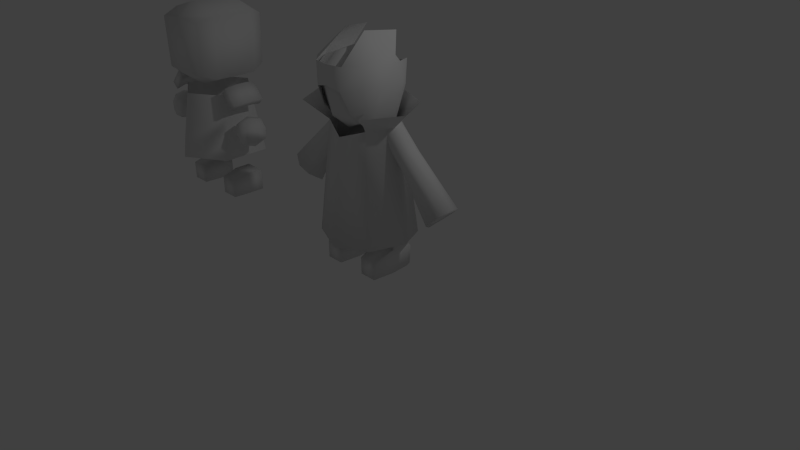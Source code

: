 # Source: blend.blend  (saved by Blender 2.75.0; exported with 4.5.12 LTS)
import bpy
from mathutils import Matrix  # noqa: F401  (used for matrix-valued properties, if any)

bpy.ops.wm.read_factory_settings(use_empty=True)
scene = bpy.context.scene
scene.name = 'Scene'

# ---- collections
col_collection_1 = bpy.data.collections.new('Collection 1'); scene.collection.children.link(col_collection_1)

# ---- materials (node trees are filled in below, after node groups)
mat_material = bpy.data.materials.new('Material')
mat_material.alpha_threshold = 0.0
mat_material.use_transparent_shadow = False
mat_material.roughness = 0.5
mat_material.line_color = (0.0, 0.0, 0.0, 1.0)

# ---- material node trees

# ---- world
world_world = bpy.data.worlds.new('World'); scene.world = world_world
world_world.color = (0.05088, 0.05088, 0.05088)
world_world.use_sun_shadow = False
world_world.sun_shadow_jitter_overblur = 0.0
world_world.cycles.sampling_method = 'MANUAL'
world_world.cycles.sample_map_resolution = 256

# ---- cameras
cam_camera = bpy.data.cameras.new('Camera')
cam_camera.clip_end = 100.0
cam_camera.lens = 35.0
cam_camera.sensor_width = 32.0
cam_camera.sensor_height = 18.0
cam_camera.ortho_scale = 7.314
cam_camera.dof.focus_distance = 0.0
cam_camera.dof.aperture_fstop = 128.0

# ---- lights
light_lamp = bpy.data.lights.new('Lamp', 'POINT')
light_lamp.transmission_factor = 0.0
light_lamp.cutoff_distance = 30.0
light_lamp.energy = 100.0
light_lamp.shadow_buffer_clip_start = 1.001
light_lamp.shadow_soft_size = 0.1
light_lamp.shadow_maximum_resolution = 0.006
light_lamp.use_absolute_resolution = True
light_lamp.cycles.use_multiple_importance_sampling = False

# ---- meshes
me_cube_002 = bpy.data.meshes.new('Cube.002')
me_cube_002.from_pydata([(0.9742, -1.557, -0.2725), (0.8888, 0.6246, -0.2517), (2.222, 0.6246, -0.2517), (2.137, -1.557, -0.2725), (0.9742, -1.557, 0.8607), (0.8054, 0.6726, 1.375), (2.305, 0.6726, 1.375), (2.137, -1.557, 0.8607), (0.7725, -0.3677, 1.353), (0.8268, -0.3755, -0.2729), (2.338, -0.3677, 1.353), (2.284, -0.3755, -0.2729), (0.7628, 0.6769, 3.836), (2.096, 0.6769, 3.836), (0.7628, -0.0921, 3.836), (2.096, -0.0921, 3.836), (1.044, 0.9629, -0.2571), (2.067, 0.9629, -0.2571), (0.9797, 0.9998, 0.9832), (2.131, 0.9998, 0.9832), (5.946, 0.8149, 4.621), (1.775, 0.5538, 9.027), (6.518, 0.5762, 5.148), (2.165, 0.391, 9.386), (6.754, -4.589e-07, 5.366), (2.326, -0.002076, 9.535), (6.518, -0.5762, 5.148), (2.165, -0.3952, 9.386), (5.946, -0.8149, 4.621), (1.775, -0.558, 9.027), (5.375, -0.5762, 4.095), (1.385, -0.3952, 8.668), (4.913, -2.205e-07, 3.63), (1.291, -0.002076, 8.503), (5.375, 0.5762, 4.095), (1.385, 0.391, 8.668), (3.427, 0.583, 7.371), (3.616, 0.4122, 7.894), (3.695, -3.695e-07, 8.11), (3.616, -0.4122, 7.894), (3.427, -0.583, 7.371), (3.238, -0.4122, 6.848), (3.166, -1.609e-07, 6.489), (3.238, 0.4122, 6.848), (2.245, 1.435, 1.847), (1.577, 0.9865, 9.075), (3.275, -0.233, 2.042), (2.33, -0.233, 9.075), (2.245, -1.901, 1.847), (1.577, -1.453, 9.075), (2.589, 1.392, 10.31), (3.762, -0.5061, 10.31), (2.589, -2.404, 10.31), (2.079, -1.235, 12.81), (1.628, -1.995, 12.53), (1.269, 1.425, 11.91), (1.92, -0.2494, 12.52), (1.743, 0.6788, 12.42), (0.7975, -1.418, 13.3), (0.6187, -2.392, 12.44), (0.435, 1.652, 12.29), (0.7261, -0.1892, 13.47), (0.6471, 1.045, 13.01), (1.87, -1.538, 10.59), (1.027, -1.619, 9.456), (1.73, -1.821, 11.68), (1.937, -0.9271, 10.48), (1.541, -0.7328, 9.503), (1.475, 0.6196, 10.4), (1.416, 1.218, 11.46), (1.226, 0.6669, 8.754), (1.226, -0.9775, 8.847), (1.226, 0.8838, 14.34), (0.7722, -0.7556, 14.56), (1.954, 0.2301, 12.73), (1.867, -1.816, 12.96), (1.194, 1.582, 12.56), (1.086, -2.409, 12.96), (2.147, 0.5408, 11.69), (1.954, -1.749, 11.72), (0.9618, 1.662, 10.94), (0.9618, -2.465, 11.53), (2.14, -0.9632, 13.36), (2.312, -0.8678, 11.67), (1.974, 0.3131, 10.51), (1.974, -1.531, 10.43), (1.974, -0.9153, 10.45), (1.094, -2.027, 10.21), (-0.9742, -1.557, -0.2725), (-0.8888, 0.6246, -0.2517), (-2.222, 0.6246, -0.2517), (-2.137, -1.557, -0.2725), (-0.9742, -1.557, 0.8607), (-0.8054, 0.6726, 1.375), (-2.305, 0.6726, 1.375), (-2.137, -1.557, 0.8607), (-0.7725, -0.3677, 1.353), (-0.8268, -0.3755, -0.2729), (-2.338, -0.3677, 1.353), (-2.284, -0.3755, -0.2729), (-0.7628, 0.6769, 3.836), (-2.096, 0.6769, 3.836), (-0.7628, -0.0921, 3.836), (-2.096, -0.0921, 3.836), (-1.044, 0.9629, -0.2571), (-2.067, 0.9629, -0.2571), (-0.9797, 0.9998, 0.9832), (-2.131, 0.9998, 0.9832), (-5.946, 0.8149, 4.621), (-1.775, 0.5538, 9.027), (-6.518, 0.5762, 5.148), (-2.165, 0.391, 9.386), (-6.754, -4.589e-07, 5.366), (-2.326, -0.002076, 9.535), (-6.518, -0.5762, 5.148), (-2.165, -0.3952, 9.386), (-5.946, -0.8149, 4.621), (-1.775, -0.558, 9.027), (-5.375, -0.5762, 4.095), (-1.385, -0.3952, 8.668), (-4.913, -2.205e-07, 3.63), (-1.291, -0.002076, 8.503), (-5.375, 0.5762, 4.095), (-1.385, 0.391, 8.668), (-3.427, 0.583, 7.371), (-3.616, 0.4122, 7.894), (-3.695, -3.695e-07, 8.11), (-3.616, -0.4122, 7.894), (-3.427, -0.583, 7.371), (-3.238, -0.4122, 6.848), (-3.166, -1.609e-07, 6.489), (-3.238, 0.4122, 6.848), (0.0, 2.125, 1.612), (0.0, 1.492, 9.075), (-2.245, 1.435, 1.847), (-1.577, 0.9865, 9.075), (-3.275, -0.233, 2.042), (-2.33, -0.233, 9.075), (-2.245, -1.901, 1.847), (-1.577, -1.453, 9.075), (0.0, -2.591, 1.612), (0.0, -1.958, 8.524), (0.0, 2.179, 10.31), (-2.589, 1.392, 10.31), (-3.762, -0.5061, 10.31), (-2.589, -2.404, 10.31), (-2.079, -1.235, 12.81), (-1.628, -1.995, 12.53), (-1.269, 1.425, 11.91), (-1.92, -0.2494, 12.52), (-1.743, 0.6788, 12.42), (-0.7975, -1.418, 13.3), (-0.6187, -2.392, 12.44), (-0.435, 1.652, 12.29), (-0.7261, -0.1892, 13.47), (-0.6471, 1.045, 13.01), (0.0, -1.566, 13.59), (0.0, -2.539, 12.53), (0.0, 1.835, 12.12), (0.0, -0.1403, 13.75), (0.0, 1.343, 13.01), (-1.87, -1.538, 10.59), (-1.027, -1.619, 9.456), (-1.73, -1.821, 11.68), (-1.937, -0.9271, 10.48), (-1.541, -0.7328, 9.503), (-1.475, 0.6196, 10.4), (-1.416, 1.218, 11.46), (1.286e-10, -2.171, 10.01), (1.286e-10, -1.315, 8.917), (1.286e-10, -2.492, 12.07), (1.286e-10, 0.09882, 8.811), (0.0, 1.415, 9.743), (0.0, 1.857, 11.71), (-1.226, 0.6669, 8.754), (-1.226, -0.9775, 8.847), (-1.226, 0.8838, 14.34), (-0.7723, -0.7556, 14.56), (-1.954, 0.2301, 12.73), (-1.867, -1.816, 12.96), (-1.194, 1.582, 12.56), (-1.086, -2.409, 12.96), (-2.147, 0.5408, 11.69), (-1.954, -1.749, 11.72), (-0.9619, 1.662, 10.94), (-0.9619, -2.465, 11.53), (-2.141, -0.9632, 13.36), (-2.312, -0.8678, 11.67), (-1.974, 0.3131, 10.51), (-1.974, -1.531, 10.43), (-1.974, -0.9153, 10.45), (-1.141, -2.027, 10.21), (-4.443e-05, 1.869, 12.11), (-4.443e-05, 1.952, 11.15), (-4.443e-05, -2.569, 12.96), (-4.443e-05, -2.615, 11.77), (-0.9348, -1.855, 10.3), (-0.5137, -1.467, 9.187), (-0.8649, -2.252, 11.88), (-0.7707, -0.317, 9.157), (0.9348, -1.855, 10.3), (0.5137, -1.467, 9.187), (0.8649, -2.252, 11.88), (0.7707, -0.317, 9.157), (1.286e-10, -1.743, 9.465), (1.449, -1.578, 10.02), (1.739, -0.83, 9.991), (-1.449, -1.578, 10.02), (-1.739, -0.83, 9.991), (-0.7243, -1.812, 9.743), (0.7243, -1.812, 9.743)], [], [(8, 5, 1, 9), (2, 1, 16, 17), (10, 7, 3, 11), (7, 4, 0, 3), (9, 1, 2, 11), (8, 10, 15, 14), (4, 8, 9, 0), (6, 10, 11, 2), (0, 9, 11, 3), (7, 10, 8, 4), (15, 13, 12, 14), (10, 6, 13, 15), (6, 5, 12, 13), (5, 8, 14, 12), (18, 19, 17, 16), (6, 2, 17, 19), (5, 6, 19, 18), (1, 5, 18, 16), (36, 21, 23, 37), (37, 23, 25, 38), (38, 25, 27, 39), (39, 27, 29, 40), (40, 29, 31, 41), (41, 31, 33, 42), (43, 35, 21, 36), (42, 33, 35, 43), (20, 22, 24, 26, 28, 30, 32, 34), (20, 36, 37, 22), (22, 37, 38, 24), (24, 38, 39, 26), (26, 39, 40, 28), (28, 40, 41, 30), (30, 41, 42, 32), (34, 43, 36, 20), (32, 42, 43, 34), (132, 133, 45, 44), (44, 45, 47, 46), (46, 47, 49, 48), (48, 49, 141, 140), (132, 44, 46, 48, 140), (47, 51, 52, 49), (45, 50, 51, 47), (133, 142, 50, 45), (58, 59, 54, 53), (62, 57, 55, 60), (58, 53, 56, 61), (61, 56, 57, 62), (156, 157, 59, 58), (160, 62, 60, 158), (156, 58, 61, 159), (159, 61, 62, 160), (210, 201, 64, 205), (200, 63, 65, 202), (205, 64, 67, 206), (201, 169, 171, 203), (68, 172, 173, 69), (76, 74, 78, 80), (82, 75, 79, 83), (192, 76, 80, 193), (75, 77, 81, 79), (72, 73, 82), (86, 71, 70, 84), (80, 78, 84, 70), (74, 82, 83, 78), (86, 85, 71), (78, 83, 86, 84), (77, 194, 195, 81), (73, 77, 75), (85, 87, 71), (83, 79, 85, 86), (73, 75, 82), (79, 81, 87, 85), (74, 72, 82), (96, 97, 89, 93), (90, 105, 104, 89), (98, 99, 91, 95), (95, 91, 88, 92), (97, 99, 90, 89), (96, 102, 103, 98), (92, 88, 97, 96), (94, 90, 99, 98), (88, 91, 99, 97), (95, 92, 96, 98), (103, 102, 100, 101), (98, 103, 101, 94), (94, 101, 100, 93), (93, 100, 102, 96), (106, 104, 105, 107), (94, 107, 105, 90), (93, 106, 107, 94), (89, 104, 106, 93), (124, 125, 111, 109), (125, 126, 113, 111), (126, 127, 115, 113), (127, 128, 117, 115), (128, 129, 119, 117), (129, 130, 121, 119), (131, 124, 109, 123), (130, 131, 123, 121), (108, 122, 120, 118, 116, 114, 112, 110), (108, 110, 125, 124), (110, 112, 126, 125), (112, 114, 127, 126), (114, 116, 128, 127), (116, 118, 129, 128), (118, 120, 130, 129), (122, 108, 124, 131), (120, 122, 131, 130), (132, 134, 135, 133), (134, 136, 137, 135), (136, 138, 139, 137), (138, 140, 141, 139), (132, 140, 138, 136, 134), (137, 139, 145, 144), (135, 137, 144, 143), (133, 135, 143, 142), (151, 146, 147, 152), (155, 153, 148, 150), (151, 154, 149, 146), (154, 155, 150, 149), (156, 151, 152, 157), (160, 158, 153, 155), (156, 159, 154, 151), (159, 160, 155, 154), (209, 207, 162, 197), (196, 198, 163, 161), (207, 208, 165, 162), (197, 199, 171, 169), (166, 167, 173, 172), (180, 184, 182, 178), (186, 187, 183, 179), (192, 193, 184, 180), (179, 183, 185, 181), (176, 186, 177), (190, 188, 174, 175), (184, 174, 188, 182), (178, 182, 187, 186), (190, 175, 189), (182, 188, 190, 187), (181, 185, 195, 194), (177, 179, 181), (189, 175, 191), (187, 190, 189, 183), (177, 186, 179), (183, 189, 191, 185), (178, 186, 176), (204, 209, 197, 169), (168, 170, 198, 196), (162, 165, 199, 197), (204, 169, 201, 210), (168, 200, 202, 170), (64, 201, 203, 67), (200, 210, 205, 63), (63, 205, 206, 66), (196, 161, 207, 209), (161, 164, 208, 207), (168, 196, 209, 204), (168, 204, 210, 200)])
me_cube_002.polygons.foreach_set('use_smooth', [True] * 158)
_uv = me_cube_002.uv_layers.new(name='UVMap')
_uv.uv.foreach_set('vector', [0.08161, 0.3188, 0.1439, 0.3199, 0.1406, 0.2224, 0.0807, 0.2216, 0.9145, 0.02561, 0.9843, 0.02561, 0.9762, 0.007895, 0.9226, 0.007895, 0.08429, 0.5658, 0.1502, 0.5387, 0.1501, 0.4767, 0.08491, 0.4768, 0.919, 0.1992, 0.9798, 0.1992, 0.9798, 0.1399, 0.919, 0.1399, 0.9876, 0.07799, 0.9843, 0.02561, 0.9145, 0.02561, 0.9112, 0.07799, 0.9904, 0.2666, 0.9084, 0.2666, 0.9211, 0.3974, 0.9909, 0.3974, 0.009488, 0.2894, 0.08161, 0.3188, 0.0807, 0.2216, 0.009488, 0.2216, 0.02732, 0.5669, 0.08429, 0.5658, 0.08491, 0.4768, 0.03007, 0.4777, 0.9798, 0.1399, 0.9876, 0.07799, 0.9112, 0.07799, 0.919, 0.1399, 0.919, 0.1992, 0.9084, 0.2666, 0.9904, 0.2666, 0.9798, 0.1992, 0.9211, 0.3974, 0.9211, 0.4377, 0.9909, 0.4377, 0.9909, 0.3974, 0.08429, 0.5658, 0.02732, 0.5669, 0.0263, 0.702, 0.06839, 0.7023, 0.9101, 0.5665, 0.9887, 0.5665, 0.9909, 0.4377, 0.9211, 0.4377, 0.1439, 0.3199, 0.08161, 0.3188, 0.09887, 0.4673, 0.1449, 0.4671, 0.9796, 0.5932, 0.9193, 0.5932, 0.9226, 0.6582, 0.9762, 0.6582, 0.02732, 0.5669, 0.03007, 0.4777, 0.009718, 0.4769, 0.007617, 0.5449, 0.9887, 0.5665, 0.9101, 0.5665, 0.9193, 0.5932, 0.9796, 0.5932, 0.1406, 0.2224, 0.1439, 0.3199, 0.1654, 0.2958, 0.1629, 0.2215, 0.489, 0.2192, 0.4875, 0.3453, 0.5169, 0.3447, 0.5174, 0.2329, 0.5174, 0.2329, 0.5169, 0.3447, 0.5409, 0.3447, 0.542, 0.2393, 0.7506, 0.2421, 0.7517, 0.3477, 0.7757, 0.3477, 0.7752, 0.2357, 0.7752, 0.2357, 0.7757, 0.3477, 0.8052, 0.3483, 0.8037, 0.222, 0.8037, 0.222, 0.8052, 0.3483, 0.8348, 0.3493, 0.8325, 0.2089, 0.8325, 0.2089, 0.8348, 0.3493, 0.8579, 0.3466, 0.8605, 0.1986, 0.4603, 0.2061, 0.4579, 0.3463, 0.4875, 0.3453, 0.489, 0.2192, 0.4323, 0.1959, 0.4349, 0.3436, 0.4579, 0.3463, 0.4603, 0.2061, 0.3381, 0.9516, 0.3276, 0.9846, 0.303, 0.9981, 0.2786, 0.9841, 0.2687, 0.951, 0.2792, 0.918, 0.304, 0.8903, 0.3283, 0.9184, 0.4854, 0.01792, 0.489, 0.2192, 0.5174, 0.2329, 0.5287, 0.01792, 0.5287, 0.01792, 0.5174, 0.2329, 0.542, 0.2393, 0.5638, 0.0198, 0.7288, 0.02214, 0.7506, 0.2421, 0.7752, 0.2357, 0.764, 0.02027, 0.764, 0.02027, 0.7752, 0.2357, 0.8037, 0.222, 0.8073, 0.02028, 0.8073, 0.02028, 0.8037, 0.222, 0.8325, 0.2089, 0.8504, 0.02167, 0.8504, 0.02167, 0.8325, 0.2089, 0.8605, 0.1986, 0.8971, 0.02284, 0.4425, 0.0193, 0.4603, 0.2061, 0.489, 0.2192, 0.4854, 0.01792, 0.3958, 0.02046, 0.4323, 0.1959, 0.4603, 0.2061, 0.4425, 0.0193, 0.6354, 0.3548, 0.6354, 0.6454, 0.5712, 0.6471, 0.5445, 0.3661, 0.5445, 0.3661, 0.5712, 0.6471, 0.5158, 0.6526, 0.4696, 0.3811, 0.9867, 0.6868, 0.9342, 0.9911, 0.8722, 0.9848, 0.9027, 0.6698, 0.9027, 0.6698, 0.8722, 0.9848, 0.8008, 0.9589, 0.8008, 0.6569, 0.5511, 0.1994, 0.5807, 0.115, 0.6454, 0.07793, 0.7069, 0.1202, 0.7295, 0.2066, 0.3932, 0.5148, 0.4432, 0.4901, 0.4551, 0.5541, 0.4009, 0.5559, 0.3581, 0.4922, 0.3884, 0.455, 0.4432, 0.4901, 0.3932, 0.5148, 0.3103, 0.4851, 0.3103, 0.4438, 0.3884, 0.455, 0.3581, 0.4922, 0.3451, 0.2603, 0.3415, 0.1972, 0.3914, 0.2131, 0.4119, 0.2645, 0.3379, 0.371, 0.4022, 0.3659, 0.3836, 0.4186, 0.3322, 0.4184, 0.3451, 0.2603, 0.4119, 0.2645, 0.4119, 0.3169, 0.3404, 0.3139, 0.3404, 0.3139, 0.4119, 0.3169, 0.4022, 0.3659, 0.3379, 0.371, 0.3085, 0.2588, 0.3087, 0.1941, 0.3415, 0.1972, 0.3451, 0.2603, 0.3082, 0.382, 0.3379, 0.371, 0.3322, 0.4184, 0.3081, 0.432, 0.3085, 0.2588, 0.3451, 0.2603, 0.3404, 0.3139, 0.3084, 0.3147, 0.3084, 0.3147, 0.3404, 0.3139, 0.3379, 0.371, 0.3082, 0.382, 0.3432, 0.6292, 0.3293, 0.6012, 0.3533, 0.6145, 0.3813, 0.6399, 0.3572, 0.6571, 0.4092, 0.6652, 0.4041, 0.729, 0.3546, 0.7449, 0.3813, 0.6399, 0.3533, 0.6145, 0.3932, 0.5764, 0.4145, 0.5999, 0.3293, 0.6012, 0.3053, 0.5879, 0.3053, 0.5156, 0.3492, 0.546, 0.1243, 0.1948, 0.09285, 0.01414, 0.2772, 0.02271, 0.2349, 0.1813, 0.5543, 0.8827, 0.4826, 0.8883, 0.5036, 0.8408, 0.5631, 0.8072, 0.433, 0.9077, 0.3909, 0.8832, 0.392, 0.8345, 0.4478, 0.8389, 0.6106, 0.8604, 0.5543, 0.8827, 0.5631, 0.8072, 0.6101, 0.8157, 0.3909, 0.8832, 0.3543, 0.8857, 0.3489, 0.8187, 0.392, 0.8345, 0.4852, 0.9775, 0.4029, 0.9722, 0.433, 0.9077, 0.4488, 0.784, 0.4341, 0.7158, 0.5078, 0.7137, 0.4992, 0.7856, 0.5631, 0.8072, 0.5036, 0.8408, 0.4992, 0.7856, 0.5078, 0.7137, 0.4826, 0.8883, 0.433, 0.9077, 0.4478, 0.8389, 0.5036, 0.8408, 0.4488, 0.784, 0.4084, 0.7868, 0.4341, 0.7158, 0.5036, 0.8408, 0.4478, 0.8389, 0.4488, 0.784, 0.4992, 0.7856, 0.3543, 0.8857, 0.306, 0.8809, 0.3061, 0.8289, 0.3489, 0.8187, 0.4029, 0.9722, 0.3543, 0.8857, 0.3909, 0.8832, 0.4084, 0.7868, 0.3775, 0.765, 0.4341, 0.7158, 0.4478, 0.8389, 0.392, 0.8345, 0.4084, 0.7868, 0.4488, 0.784, 0.4029, 0.9722, 0.3909, 0.8832, 0.433, 0.9077, 0.392, 0.8345, 0.3489, 0.8187, 0.3775, 0.765, 0.4084, 0.7868, 0.4826, 0.8883, 0.4852, 0.9775, 0.433, 0.9077, 0.08145, 0.319, 0.08081, 0.2217, 0.1408, 0.2227, 0.1437, 0.3202, 0.9126, 0.02561, 0.9207, 0.007895, 0.9743, 0.007895, 0.9824, 0.02561, 0.08375, 0.5656, 0.08458, 0.4766, 0.1497, 0.4766, 0.1497, 0.5387, 0.917, 0.1992, 0.917, 0.1399, 0.9779, 0.1399, 0.9779, 0.1992, 0.9856, 0.078, 0.9093, 0.07799, 0.9126, 0.02561, 0.9824, 0.02561, 0.9885, 0.2666, 0.989, 0.3974, 0.9192, 0.3974, 0.9065, 0.2666, 0.009408, 0.2893, 0.009593, 0.2215, 0.08081, 0.2217, 0.08145, 0.319, 0.02678, 0.5666, 0.02974, 0.4774, 0.08458, 0.4766, 0.08375, 0.5656, 0.9779, 0.1399, 0.917, 0.1399, 0.9093, 0.07799, 0.9856, 0.078, 0.917, 0.1992, 0.9779, 0.1992, 0.9885, 0.2666, 0.9065, 0.2666, 0.9192, 0.3974, 0.989, 0.3974, 0.989, 0.4377, 0.9192, 0.4377, 0.08375, 0.5656, 0.06754, 0.702, 0.02545, 0.7017, 0.02678, 0.5666, 0.9082, 0.5665, 0.9192, 0.4377, 0.989, 0.4377, 0.9867, 0.5665, 0.1437, 0.3202, 0.1443, 0.4674, 0.0983, 0.4675, 0.08145, 0.319, 0.9776, 0.5932, 0.9743, 0.6582, 0.9207, 0.6582, 0.9173, 0.5932, 0.02678, 0.5666, 0.00713, 0.5445, 0.009391, 0.4766, 0.02974, 0.4774, 0.9867, 0.5665, 0.9776, 0.5932, 0.9173, 0.5932, 0.9082, 0.5665, 0.1408, 0.2227, 0.163, 0.2218, 0.1653, 0.2961, 0.1437, 0.3202, 0.4865, 0.2192, 0.515, 0.2329, 0.5144, 0.3448, 0.4849, 0.3454, 0.515, 0.2329, 0.5395, 0.2393, 0.5385, 0.3449, 0.5144, 0.3448, 0.7527, 0.2426, 0.777, 0.2363, 0.7776, 0.3472, 0.7538, 0.3472, 0.777, 0.2363, 0.8052, 0.2227, 0.8068, 0.3478, 0.7776, 0.3472, 0.8052, 0.2227, 0.8337, 0.2098, 0.8361, 0.3487, 0.8068, 0.3478, 0.8337, 0.2098, 0.8615, 0.1996, 0.8589, 0.346, 0.8361, 0.3487, 0.4577, 0.2061, 0.4865, 0.2192, 0.4849, 0.3454, 0.4554, 0.3464, 0.4297, 0.1959, 0.4577, 0.2061, 0.4554, 0.3464, 0.4324, 0.3437, 0.2684, 0.949, 0.2795, 0.9158, 0.3049, 0.8881, 0.3291, 0.9169, 0.3387, 0.9506, 0.3276, 0.9839, 0.3025, 0.9972, 0.278, 0.9827, 0.4829, 0.01779, 0.5262, 0.01779, 0.515, 0.2329, 0.4865, 0.2192, 0.5262, 0.01779, 0.5614, 0.01967, 0.5395, 0.2393, 0.515, 0.2329, 0.731, 0.02496, 0.7659, 0.02309, 0.777, 0.2363, 0.7527, 0.2426, 0.7659, 0.02309, 0.8088, 0.02309, 0.8052, 0.2227, 0.777, 0.2363, 0.8088, 0.02309, 0.8514, 0.02446, 0.8337, 0.2098, 0.8052, 0.2227, 0.8514, 0.02446, 0.8976, 0.02561, 0.8615, 0.1996, 0.8337, 0.2098, 0.4399, 0.01917, 0.4829, 0.01779, 0.4865, 0.2192, 0.4577, 0.2061, 0.3932, 0.02033, 0.4399, 0.01917, 0.4577, 0.2061, 0.4297, 0.1959, 0.6354, 0.3548, 0.7263, 0.3661, 0.6996, 0.6471, 0.6354, 0.6454, 0.7263, 0.3661, 0.8012, 0.3811, 0.755, 0.6526, 0.6996, 0.6471, 0.6149, 0.6868, 0.6989, 0.6698, 0.7294, 0.9848, 0.6674, 0.9911, 0.6989, 0.6698, 0.8008, 0.6569, 0.8008, 0.9589, 0.7294, 0.9848, 0.5511, 0.1994, 0.7295, 0.2066, 0.6999, 0.291, 0.6352, 0.3281, 0.5737, 0.2858, 0.2273, 0.5148, 0.2197, 0.5559, 0.1655, 0.5541, 0.1773, 0.4901, 0.2625, 0.4922, 0.2273, 0.5148, 0.1773, 0.4901, 0.2321, 0.455, 0.3103, 0.4851, 0.2625, 0.4922, 0.2321, 0.455, 0.3103, 0.4438, 0.272, 0.2601, 0.2051, 0.2639, 0.2259, 0.2126, 0.2759, 0.197, 0.2786, 0.3709, 0.2841, 0.4183, 0.2327, 0.4182, 0.2143, 0.3654, 0.272, 0.2601, 0.2764, 0.3137, 0.2048, 0.3164, 0.2051, 0.2639, 0.2764, 0.3137, 0.2786, 0.3709, 0.2143, 0.3654, 0.2048, 0.3164, 0.3085, 0.2588, 0.272, 0.2601, 0.2759, 0.197, 0.3087, 0.1941, 0.3082, 0.382, 0.3081, 0.432, 0.2841, 0.4183, 0.2786, 0.3709, 0.3085, 0.2588, 0.3084, 0.3147, 0.2764, 0.3137, 0.272, 0.2601, 0.3084, 0.3147, 0.3082, 0.382, 0.2786, 0.3709, 0.2764, 0.3137, 0.2672, 0.6291, 0.2292, 0.6398, 0.2572, 0.6145, 0.2812, 0.6012, 0.2532, 0.6571, 0.2557, 0.7449, 0.2063, 0.729, 0.2012, 0.6651, 0.2292, 0.6398, 0.196, 0.5998, 0.2173, 0.5763, 0.2572, 0.6145, 0.2812, 0.6012, 0.2613, 0.546, 0.3053, 0.5156, 0.3053, 0.5879, 0.1243, 0.1948, 0.2349, 0.1813, 0.2772, 0.02271, 0.09285, 0.01414, 0.05781, 0.8827, 0.04896, 0.8072, 0.1085, 0.8407, 0.1294, 0.8883, 0.1791, 0.9077, 0.1643, 0.8389, 0.2201, 0.8344, 0.2211, 0.8832, 0.001444, 0.8603, 0.00194, 0.8157, 0.04896, 0.8072, 0.05781, 0.8827, 0.2211, 0.8832, 0.2201, 0.8344, 0.2632, 0.8187, 0.2578, 0.8857, 0.1269, 0.9775, 0.1791, 0.9077, 0.2092, 0.9722, 0.1633, 0.784, 0.1129, 0.7856, 0.1042, 0.7137, 0.178, 0.7158, 0.04896, 0.8072, 0.1042, 0.7137, 0.1129, 0.7856, 0.1085, 0.8407, 0.1294, 0.8883, 0.1085, 0.8407, 0.1643, 0.8389, 0.1791, 0.9077, 0.1633, 0.784, 0.178, 0.7158, 0.2037, 0.7868, 0.1085, 0.8407, 0.1129, 0.7856, 0.1633, 0.784, 0.1643, 0.8389, 0.2578, 0.8857, 0.2632, 0.8187, 0.3061, 0.8289, 0.306, 0.8809, 0.2092, 0.9722, 0.2211, 0.8832, 0.2578, 0.8857, 0.2037, 0.7868, 0.178, 0.7158, 0.2346, 0.765, 0.1643, 0.8389, 0.1633, 0.784, 0.2037, 0.7868, 0.2201, 0.8344, 0.2092, 0.9722, 0.1791, 0.9077, 0.2211, 0.8832, 0.2201, 0.8344, 0.2037, 0.7868, 0.2346, 0.765, 0.2632, 0.8187, 0.1294, 0.8883, 0.1791, 0.9077, 0.1269, 0.9775, 0.3052, 0.6184, 0.2672, 0.6291, 0.2812, 0.6012, 0.3053, 0.5879, 0.3052, 0.649, 0.3052, 0.7608, 0.2557, 0.7449, 0.2532, 0.6571, 0.2572, 0.6145, 0.2173, 0.5763, 0.2613, 0.546, 0.2812, 0.6012, 0.3052, 0.6184, 0.3053, 0.5879, 0.3293, 0.6012, 0.3432, 0.6292, 0.3052, 0.649, 0.3572, 0.6571, 0.3546, 0.7449, 0.3052, 0.7608, 0.3533, 0.6145, 0.3293, 0.6012, 0.3492, 0.546, 0.3932, 0.5764, 0.3572, 0.6571, 0.3432, 0.6292, 0.3813, 0.6399, 0.4092, 0.6652, 0.4092, 0.6652, 0.3813, 0.6399, 0.4145, 0.5999, 0.4358, 0.6234, 0.2532, 0.6571, 0.2012, 0.6651, 0.2292, 0.6398, 0.2672, 0.6291, 0.2012, 0.6651, 0.1747, 0.6233, 0.196, 0.5998, 0.2292, 0.6398, 0.3052, 0.649, 0.2532, 0.6571, 0.2672, 0.6291, 0.3052, 0.6184, 0.3052, 0.649, 0.3052, 0.6184, 0.3432, 0.6292, 0.3572, 0.6571])
me_cube_002.use_remesh_preserve_volume = False
me_cube_002.use_remesh_preserve_attributes = False
me_cube_002.use_mirror_vertex_groups = False
me_cube_002.update()
me_cube = bpy.data.meshes.new('Cube')
me_cube.from_pydata([(0.5733, 0.342, 0.5826), (0.4244, 0.2561, 1.509), (0.5733, -0.342, 0.5826), (0.4244, -0.2561, 1.509), (0.722, -0.2748, 1.356), (0.722, 0.1961, 1.356), (0.8211, 0.1961, 1.447), (0.8211, -0.2748, 1.447), (0.5245, -0.2748, 1.569), (0.5245, 0.1961, 1.569), (0.6236, 0.1961, 1.661), (0.6236, -0.2748, 1.661), (0.5565, -0.1179, 1.599), (0.5565, 0.03911, 1.599), (0.754, 0.03911, 1.385), (0.754, -0.1179, 1.385), (0.6556, 0.03911, 1.691), (0.6556, -0.1179, 1.691), (0.8531, -0.1179, 1.477), (0.8531, 0.03911, 1.477), (0.8088, -0.2126, 0.8714), (0.8088, 0.06824, 0.8714), (1.018, 0.06824, 0.949), (1.018, -0.2126, 0.949), (0.7112, -0.2126, 1.135), (0.7112, 0.06824, 1.135), (0.9206, 0.06824, 1.212), (0.9206, -0.2126, 1.212), (0.7428, -0.2357, 0.9966), (0.6859, -0.07217, 1.15), (0.7428, 0.09138, 0.9966), (0.7996, -0.07217, 0.8433), (0.8079, 0.09138, 1.195), (0.9867, 0.09138, 1.087), (0.9216, 0.09138, 0.8885), (0.9298, -0.07217, 1.24), (0.9867, -0.2357, 1.087), (1.044, -0.07217, 0.9337), (0.8079, -0.2357, 1.195), (0.9216, -0.2357, 0.8885), (0.7038, -0.07217, 0.9822), (0.8647, 0.1436, 1.042), (1.026, -0.07217, 1.101), (0.8647, -0.2879, 1.042), (0.9397, -0.07217, 0.8395), (0.7897, -0.07217, 1.244), (0.5313, -0.2396, -0.03519), (0.5605, 0.2396, -0.03184), (0.2325, 0.2396, -0.03184), (0.2617, -0.2396, -0.03519), (0.5313, -0.2396, 0.2153), (0.5605, 0.2396, 0.2729), (0.2325, 0.2396, 0.2729), (0.2617, -0.2396, 0.2153), (0.5605, 0.01084, 0.2729), (0.5605, 0.01084, -0.03184), (0.2325, 0.01084, 0.2729), (0.2325, 0.01084, -0.03184), (0.3879, 0.5296, 1.821), (0.3812, -0.5063, 1.827), (0.4222, 0.5296, 2.55), (0.4149, -0.5063, 2.544), (0.4442, -0.2472, 1.743), (0.4896, -0.2472, 2.628), (0.4505, 0.3252, 1.738), (0.4964, 0.3252, 2.634), (0.0, 0.684, 0.5826), (0.0, 0.5121, 1.509), (-0.5733, 0.342, 0.5826), (-0.4244, 0.2561, 1.509), (-0.5733, -0.342, 0.5826), (-0.4244, -0.2561, 1.509), (0.0, -0.684, 0.5826), (0.0, -0.5121, 1.509), (-0.722, -0.2748, 1.356), (-0.722, 0.1961, 1.356), (-0.8211, 0.1961, 1.447), (-0.8211, -0.2748, 1.447), (-0.5245, -0.2748, 1.569), (-0.5245, 0.1961, 1.569), (-0.6236, 0.1961, 1.661), (-0.6236, -0.2748, 1.661), (-0.5565, -0.1179, 1.599), (-0.5565, 0.03911, 1.599), (-0.754, 0.03911, 1.385), (-0.754, -0.1179, 1.385), (-0.6556, 0.03911, 1.691), (-0.6556, -0.1179, 1.691), (-0.8531, -0.1179, 1.477), (-0.8531, 0.03911, 1.477), (-0.8088, -0.2126, 0.8714), (-0.8088, 0.06824, 0.8714), (-1.018, 0.06824, 0.949), (-1.018, -0.2126, 0.949), (-0.7112, -0.2126, 1.135), (-0.7112, 0.06824, 1.135), (-0.9206, 0.06824, 1.212), (-0.9206, -0.2126, 1.212), (-0.7428, -0.2357, 0.9966), (-0.6859, -0.07217, 1.15), (-0.7428, 0.09138, 0.9966), (-0.7996, -0.07217, 0.8433), (-0.8079, 0.09138, 1.195), (-0.9867, 0.09138, 1.087), (-0.9216, 0.09138, 0.8885), (-0.9298, -0.07217, 1.24), (-0.9867, -0.2357, 1.087), (-1.044, -0.07217, 0.9337), (-0.8079, -0.2357, 1.195), (-0.9216, -0.2357, 0.8885), (-0.7038, -0.07217, 0.9822), (-0.8647, 0.1436, 1.042), (-1.026, -0.07217, 1.101), (-0.8647, -0.2879, 1.042), (-0.9397, -0.07217, 0.8395), (-0.7897, -0.07217, 1.244), (-0.5313, -0.2396, -0.03519), (-0.5605, 0.2396, -0.03184), (-0.2325, 0.2396, -0.03184), (-0.2617, -0.2396, -0.03519), (-0.5313, -0.2396, 0.2153), (-0.5605, 0.2396, 0.2729), (-0.2325, 0.2396, 0.2729), (-0.2617, -0.2396, 0.2153), (-0.5605, 0.01084, 0.2729), (-0.5605, 0.01084, -0.03184), (-0.2325, 0.01084, 0.2729), (-0.2325, 0.01084, -0.03184), (-0.3879, 0.5296, 1.821), (-0.3812, -0.5063, 1.827), (-0.4222, 0.5296, 2.55), (-0.4149, -0.5063, 2.544), (-0.4442, -0.2472, 1.743), (-0.4896, -0.2472, 2.628), (-0.4505, 0.3252, 1.738), (-0.4964, 0.3252, 2.634), (0.0, 0.5365, 1.781), (0.0, -0.5164, 1.788), (0.0, 0.5365, 2.59), (0.0, -0.5164, 2.584), (0.0, -0.2472, 1.592), (0.0, -0.2472, 2.779), (0.0, 0.3252, 1.584), (0.0, 0.3252, 2.787)], [], [(66, 67, 1, 0), (0, 1, 3, 2), (2, 3, 73, 72), (9, 10, 6, 5), (13, 9, 5, 14), (17, 11, 7, 18), (11, 8, 4, 7), (14, 5, 6, 19), (16, 10, 9, 13), (8, 12, 15, 4), (12, 13, 14, 15), (10, 16, 19, 6), (16, 17, 18, 19), (4, 15, 18, 7), (15, 14, 19, 18), (11, 17, 12, 8), (17, 16, 13, 12), (40, 30, 21, 31), (41, 33, 22, 34), (42, 36, 23, 37), (43, 28, 20, 39), (44, 34, 22, 37), (45, 32, 25, 29), (28, 40, 31, 20), (24, 29, 40, 28), (29, 25, 30, 40), (30, 41, 34, 21), (25, 32, 41, 30), (32, 26, 33, 41), (33, 42, 37, 22), (26, 35, 42, 33), (35, 27, 36, 42), (36, 43, 39, 23), (27, 38, 43, 36), (38, 24, 28, 43), (39, 44, 37, 23), (20, 31, 44, 39), (31, 21, 34, 44), (38, 45, 29, 24), (27, 35, 45, 38), (35, 26, 32, 45), (54, 51, 47, 55), (51, 52, 48, 47), (56, 53, 49, 57), (53, 50, 46, 49), (55, 47, 48, 57), (56, 52, 51, 54), (50, 54, 55, 46), (52, 56, 57, 48), (46, 55, 57, 49), (53, 56, 54, 50), (62, 63, 61, 59), (64, 65, 63, 62), (58, 60, 65, 64), (62, 59, 137, 140), (63, 141, 139, 61), (59, 61, 139, 137), (60, 58, 136, 138), (64, 62, 140, 142), (65, 143, 141, 63), (58, 64, 142, 136), (60, 138, 143, 65), (66, 68, 69, 67), (68, 70, 71, 69), (70, 72, 73, 71), (79, 75, 76, 80), (83, 84, 75, 79), (87, 88, 77, 81), (81, 77, 74, 78), (84, 89, 76, 75), (86, 83, 79, 80), (78, 74, 85, 82), (82, 85, 84, 83), (80, 76, 89, 86), (86, 89, 88, 87), (74, 77, 88, 85), (85, 88, 89, 84), (81, 78, 82, 87), (87, 82, 83, 86), (110, 101, 91, 100), (111, 104, 92, 103), (112, 107, 93, 106), (113, 109, 90, 98), (114, 107, 92, 104), (115, 99, 95, 102), (98, 90, 101, 110), (94, 98, 110, 99), (99, 110, 100, 95), (100, 91, 104, 111), (95, 100, 111, 102), (102, 111, 103, 96), (103, 92, 107, 112), (96, 103, 112, 105), (105, 112, 106, 97), (106, 93, 109, 113), (97, 106, 113, 108), (108, 113, 98, 94), (109, 93, 107, 114), (90, 109, 114, 101), (101, 114, 104, 91), (108, 94, 99, 115), (97, 108, 115, 105), (105, 115, 102, 96), (124, 125, 117, 121), (121, 117, 118, 122), (126, 127, 119, 123), (123, 119, 116, 120), (125, 127, 118, 117), (126, 124, 121, 122), (120, 116, 125, 124), (122, 118, 127, 126), (116, 119, 127, 125), (123, 120, 124, 126), (132, 129, 131, 133), (134, 132, 133, 135), (128, 134, 135, 130), (132, 140, 137, 129), (133, 131, 139, 141), (129, 137, 139, 131), (130, 138, 136, 128), (134, 142, 140, 132), (135, 133, 141, 143), (128, 136, 142, 134), (130, 135, 143, 138)])
me_cube.polygons.foreach_set('use_smooth', [True] * 124)
_uv = me_cube.uv_layers.new(name='UVMap')
_uv.uv.foreach_set('vector', [0.5815, 0.3542, 0.5612, 0.7071, 0.377, 0.7071, 0.3354, 0.3542, 0.3354, 0.3542, 0.368, 0.0, 0.563, 0.0, 0.5958, 0.3542, 0.0, 0.7421, 0.05066, 0.391, 0.2258, 0.391, 0.2339, 0.7421, 0.5105, 0.9993, 0.46, 1.0, 0.46, 0.8905, 0.5105, 0.8897, 0.2301, 0.8043, 0.2392, 0.746, 0.332, 0.7421, 0.3229, 0.8003, 0.3345, 0.5098, 0.3251, 0.5688, 0.2339, 0.5699, 0.2434, 0.5109, 0.9776, 0.2903, 0.9264, 0.2902, 0.9264, 0.1804, 0.9776, 0.1805, 0.7505, 0.8693, 0.7661, 0.9287, 0.718, 0.9283, 0.7025, 0.8689, 0.9264, 0.058, 0.9377, 0.0, 0.9729, 0.003246, 0.9615, 0.06124, 0.2392, 0.9235, 0.2301, 0.8634, 0.3229, 0.8594, 0.332, 0.9195, 0.2301, 0.8634, 0.2301, 0.8043, 0.3229, 0.8003, 0.3229, 0.8594, 0.3251, 0.391, 0.3345, 0.4505, 0.2434, 0.4516, 0.2339, 0.3921, 0.3345, 0.4505, 0.3345, 0.5098, 0.2434, 0.5109, 0.2434, 0.4516, 0.7661, 0.751, 0.7505, 0.8101, 0.7025, 0.8096, 0.718, 0.7505, 0.7505, 0.8101, 0.7505, 0.8693, 0.7025, 0.8689, 0.7025, 0.8096, 0.9377, 0.1771, 0.9264, 0.117, 0.9615, 0.1203, 0.9729, 0.1804, 0.9264, 0.117, 0.9264, 0.058, 0.9615, 0.06124, 0.9615, 0.1203, 0.6389, 0.8109, 0.6504, 0.8726, 0.5986, 0.8719, 0.5815, 0.8205, 0.8257, 0.9359, 0.878, 0.931, 0.878, 0.9843, 0.8356, 0.9971, 0.8383, 0.8131, 0.8334, 0.7517, 0.8878, 0.7533, 0.9019, 0.8048, 0.9495, 0.813, 0.9019, 0.8073, 0.9158, 0.7555, 0.9583, 0.7517, 0.2825, 0.6305, 0.2909, 0.5699, 0.3321, 0.5841, 0.3321, 0.6373, 0.9386, 0.937, 0.9437, 0.9972, 0.9092, 0.9846, 0.9019, 0.9318, 0.6336, 0.7505, 0.6389, 0.8109, 0.5815, 0.8205, 0.5842, 0.7671, 0.6881, 0.7517, 0.7025, 0.8026, 0.6389, 0.8109, 0.6336, 0.7505, 0.7025, 0.8026, 0.7025, 0.8566, 0.6504, 0.8726, 0.6389, 0.8109, 0.7814, 0.9402, 0.8257, 0.9359, 0.8356, 0.9971, 0.795, 0.9922, 0.7848, 0.8867, 0.8237, 0.8741, 0.8257, 0.9359, 0.7814, 0.9402, 0.8237, 0.8741, 0.8678, 0.8787, 0.878, 0.931, 0.8257, 0.9359, 0.8498, 0.8741, 0.8383, 0.8131, 0.9019, 0.8048, 0.9019, 0.8584, 0.7984, 0.8724, 0.7814, 0.8211, 0.8383, 0.8131, 0.8498, 0.8741, 0.7814, 0.8211, 0.7843, 0.7673, 0.8334, 0.7517, 0.8383, 0.8131, 1.0, 0.8188, 0.9495, 0.813, 0.9583, 0.7517, 1.0, 0.7654, 0.9874, 0.8707, 0.9436, 0.8744, 0.9495, 0.813, 1.0, 0.8188, 0.9436, 0.8744, 0.9032, 0.8608, 0.9019, 0.8073, 0.9495, 0.813, 0.2752, 0.6924, 0.2825, 0.6305, 0.3321, 0.6373, 0.3187, 0.6892, 0.2344, 0.6787, 0.2339, 0.625, 0.2825, 0.6305, 0.2752, 0.6924, 0.2339, 0.625, 0.2478, 0.5735, 0.2909, 0.5699, 0.2825, 0.6305, 0.95, 0.8744, 0.9386, 0.937, 0.9019, 0.9318, 0.9146, 0.8791, 0.9918, 0.886, 0.9918, 0.9398, 0.9386, 0.937, 0.95, 0.8744, 0.9918, 0.9398, 0.9864, 0.9915, 0.9437, 0.9972, 0.9386, 0.937, 0.2301, 0.8384, 0.2301, 0.9247, 0.1157, 0.9234, 0.1157, 0.8372, 0.5815, 0.9962, 0.5815, 0.8726, 0.6974, 0.8728, 0.6974, 0.9963, 0.46, 0.8034, 0.4818, 0.7083, 0.5762, 0.7071, 0.5748, 0.8019, 0.3354, 0.9893, 0.3354, 0.8893, 0.4306, 0.8882, 0.4306, 0.9881, 0.46, 0.8021, 0.46, 0.8882, 0.3354, 0.8874, 0.3354, 0.8013, 0.1157, 0.836, 0.1157, 0.9223, 0.0, 0.9236, 4.538e-08, 0.8372, 0.2103, 0.7431, 0.2301, 0.8384, 0.1157, 0.8372, 0.1163, 0.7421, 0.4613, 0.8897, 0.46, 0.8034, 0.5748, 0.8019, 0.5762, 0.8882, 0.449, 0.7077, 0.46, 0.8021, 0.3354, 0.8013, 0.3466, 0.7071, 0.1137, 0.7421, 0.1157, 0.836, 4.538e-08, 0.8372, 0.01853, 0.7431, 0.3323, 0.09735, 0.001008, 0.09733, 0.0284, 6.752e-08, 0.2969, 0.0, 0.3354, 0.3134, 0.0, 0.3134, 0.001008, 0.09733, 0.3323, 0.09735, 0.3009, 0.391, 0.02776, 0.391, 0.0, 0.3134, 0.3354, 0.3134, 0.969, 0.647, 0.9595, 0.7458, 0.8126, 0.7517, 0.784, 0.6485, 0.5842, 0.6468, 0.7814, 0.6428, 0.7762, 0.7505, 0.6104, 0.7472, 0.7741, 0.2857, 0.7613, 0.01504, 0.9264, 0.0, 0.9264, 0.3005, 0.5958, 0.288, 0.6086, 0.01336, 0.7613, 0.0, 0.7613, 0.3049, 0.969, 0.4308, 0.969, 0.647, 0.784, 0.6485, 0.7814, 0.4324, 0.5815, 0.4313, 0.7814, 0.4272, 0.7814, 0.6428, 0.5842, 0.6468, 0.9583, 0.3547, 0.969, 0.4308, 0.7814, 0.4324, 0.809, 0.3542, 0.6073, 0.3573, 0.776, 0.3542, 0.7814, 0.4272, 0.5815, 0.4313, 0.5815, 0.3542, 0.3354, 0.3542, 0.377, 0.7071, 0.5612, 0.7071, 0.3354, 0.3542, 0.5958, 0.3542, 0.563, 0.0, 0.368, 0.0, 0.0, 0.7421, 0.2339, 0.7421, 0.2258, 0.391, 0.05066, 0.391, 0.5105, 0.9993, 0.5105, 0.8897, 0.46, 0.8905, 0.46, 1.0, 0.2301, 0.8043, 0.3229, 0.8003, 0.332, 0.7421, 0.2392, 0.746, 0.3345, 0.5098, 0.2434, 0.5109, 0.2339, 0.5699, 0.3251, 0.5688, 0.9776, 0.2903, 0.9776, 0.1805, 0.9264, 0.1804, 0.9264, 0.2902, 0.7505, 0.8693, 0.7025, 0.8689, 0.718, 0.9283, 0.7661, 0.9287, 0.9264, 0.058, 0.9615, 0.06124, 0.9729, 0.003246, 0.9377, 0.0, 0.2392, 0.9235, 0.332, 0.9195, 0.3229, 0.8594, 0.2301, 0.8634, 0.2301, 0.8634, 0.3229, 0.8594, 0.3229, 0.8003, 0.2301, 0.8043, 0.3251, 0.391, 0.2339, 0.3921, 0.2434, 0.4516, 0.3345, 0.4505, 0.3345, 0.4505, 0.2434, 0.4516, 0.2434, 0.5109, 0.3345, 0.5098, 0.7661, 0.751, 0.718, 0.7505, 0.7025, 0.8096, 0.7505, 0.8101, 0.7505, 0.8101, 0.7025, 0.8096, 0.7025, 0.8689, 0.7505, 0.8693, 0.9377, 0.1771, 0.9729, 0.1804, 0.9615, 0.1203, 0.9264, 0.117, 0.9264, 0.117, 0.9615, 0.1203, 0.9615, 0.06124, 0.9264, 0.058, 0.6389, 0.8109, 0.5815, 0.8205, 0.5986, 0.8719, 0.6504, 0.8726, 0.8257, 0.9359, 0.8356, 0.9971, 0.878, 0.9843, 0.878, 0.931, 0.8383, 0.8131, 0.9019, 0.8048, 0.8878, 0.7533, 0.8334, 0.7517, 0.9495, 0.813, 0.9583, 0.7517, 0.9158, 0.7555, 0.9019, 0.8073, 0.2825, 0.6305, 0.3321, 0.6373, 0.3321, 0.5841, 0.2909, 0.5699, 0.9386, 0.937, 0.9019, 0.9318, 0.9092, 0.9846, 0.9437, 0.9972, 0.6336, 0.7505, 0.5842, 0.7671, 0.5815, 0.8205, 0.6389, 0.8109, 0.6881, 0.7517, 0.6336, 0.7505, 0.6389, 0.8109, 0.7025, 0.8026, 0.7025, 0.8026, 0.6389, 0.8109, 0.6504, 0.8726, 0.7025, 0.8566, 0.7814, 0.9402, 0.795, 0.9922, 0.8356, 0.9971, 0.8257, 0.9359, 0.7848, 0.8867, 0.7814, 0.9402, 0.8257, 0.9359, 0.8237, 0.8741, 0.8237, 0.8741, 0.8257, 0.9359, 0.878, 0.931, 0.8678, 0.8787, 0.8498, 0.8741, 0.9019, 0.8584, 0.9019, 0.8048, 0.8383, 0.8131, 0.7984, 0.8724, 0.8498, 0.8741, 0.8383, 0.8131, 0.7814, 0.8211, 0.7814, 0.8211, 0.8383, 0.8131, 0.8334, 0.7517, 0.7843, 0.7673, 1.0, 0.8188, 1.0, 0.7654, 0.9583, 0.7517, 0.9495, 0.813, 0.9874, 0.8707, 1.0, 0.8188, 0.9495, 0.813, 0.9436, 0.8744, 0.9436, 0.8744, 0.9495, 0.813, 0.9019, 0.8073, 0.9032, 0.8608, 0.2752, 0.6924, 0.3187, 0.6892, 0.3321, 0.6373, 0.2825, 0.6305, 0.2344, 0.6787, 0.2752, 0.6924, 0.2825, 0.6305, 0.2339, 0.625, 0.2339, 0.625, 0.2825, 0.6305, 0.2909, 0.5699, 0.2478, 0.5735, 0.95, 0.8744, 0.9146, 0.8791, 0.9019, 0.9318, 0.9386, 0.937, 0.9918, 0.886, 0.95, 0.8744, 0.9386, 0.937, 0.9918, 0.9398, 0.9918, 0.9398, 0.9386, 0.937, 0.9437, 0.9972, 0.9864, 0.9915, 0.2301, 0.8384, 0.1157, 0.8372, 0.1157, 0.9234, 0.2301, 0.9247, 0.5815, 0.9962, 0.6974, 0.9963, 0.6974, 0.8728, 0.5815, 0.8726, 0.46, 0.8034, 0.5748, 0.8019, 0.5762, 0.7071, 0.4818, 0.7083, 0.3354, 0.9893, 0.4306, 0.9881, 0.4306, 0.8882, 0.3354, 0.8893, 0.46, 0.8021, 0.3354, 0.8013, 0.3354, 0.8874, 0.46, 0.8882, 0.1157, 0.836, 4.538e-08, 0.8372, 0.0, 0.9236, 0.1157, 0.9223, 0.2103, 0.7431, 0.1163, 0.7421, 0.1157, 0.8372, 0.2301, 0.8384, 0.4613, 0.8897, 0.5762, 0.8882, 0.5748, 0.8019, 0.46, 0.8034, 0.449, 0.7077, 0.3466, 0.7071, 0.3354, 0.8013, 0.46, 0.8021, 0.1137, 0.7421, 0.01853, 0.7431, 4.538e-08, 0.8372, 0.1157, 0.836, 0.3323, 0.09735, 0.2969, 0.0, 0.0284, 6.752e-08, 0.001008, 0.09733, 0.3354, 0.3134, 0.3323, 0.09735, 0.001008, 0.09733, 0.0, 0.3134, 0.3009, 0.391, 0.3354, 0.3134, 0.0, 0.3134, 0.02776, 0.391, 0.969, 0.647, 0.784, 0.6485, 0.8126, 0.7517, 0.9595, 0.7458, 0.5842, 0.6468, 0.6104, 0.7472, 0.7762, 0.7505, 0.7814, 0.6428, 0.7741, 0.2857, 0.9264, 0.3005, 0.9264, 0.0, 0.7613, 0.01504, 0.5958, 0.288, 0.7613, 0.3049, 0.7613, 0.0, 0.6086, 0.01336, 0.969, 0.4308, 0.7814, 0.4324, 0.784, 0.6485, 0.969, 0.647, 0.5815, 0.4313, 0.5842, 0.6468, 0.7814, 0.6428, 0.7814, 0.4272, 0.9583, 0.3547, 0.809, 0.3542, 0.7814, 0.4324, 0.969, 0.4308, 0.6073, 0.3573, 0.5815, 0.4313, 0.7814, 0.4272, 0.776, 0.3542])
me_cube.materials.append(mat_material)
me_cube.use_remesh_preserve_volume = False
me_cube.use_remesh_preserve_attributes = False
me_cube.use_mirror_vertex_groups = False
me_cube.update()

# ---- objects
ob_char_2 = bpy.data.objects.new('Char_2', me_cube_002)
ob_char_1 = bpy.data.objects.new('Char_1', me_cube)
ob_lamp = bpy.data.objects.new('Lamp', light_lamp)
ob_camera = bpy.data.objects.new('Camera', cam_camera)

# ---- transforms, parenting, visibility, modifiers, constraints
ob_char_2.location = (0.0, 0.0, 0.0)
ob_char_2.scale = (0.2028, 0.2446, 0.2028)
ob_char_2.lineart.crease_threshold = 0.0
ob_char_1.location = (-3.342, 0.0, 1.468e-07)
ob_char_1.lock_rotations_4d = False
ob_char_1.empty_display_type = 'ARROWS'
ob_char_1.lineart.crease_threshold = 0.0
ob_lamp.location = (4.076, 1.005, 5.904)
ob_lamp.rotation_euler = (0.6503, 0.05522, 1.866)
ob_lamp.lock_rotations_4d = False
ob_lamp.empty_display_type = 'ARROWS'
ob_lamp.color = (0.0, 0.0, 0.0, 0.0)
ob_lamp.lineart.crease_threshold = 0.0
ob_camera.location = (7.481, -6.508, 5.344)
ob_camera.rotation_euler = (1.109, 0.01082, 0.8149)
ob_camera.lock_rotations_4d = False
ob_camera.empty_display_type = 'ARROWS'
ob_camera.color = (0.0, 0.0, 0.0, 0.0)
ob_camera.display_type = 'WIRE'
ob_camera.lineart.crease_threshold = 0.0

# ---- collection membership
col_collection_1.objects.link(ob_char_2)
col_collection_1.objects.link(ob_char_1)
col_collection_1.objects.link(ob_lamp)
col_collection_1.objects.link(ob_camera)

# ---- scene / render settings (as saved in the file)
scene.camera = ob_camera
scene.frame_start = 1; scene.frame_end = 250; scene.frame_set(151)
scene.render.engine = 'BLENDER_EEVEE_NEXT'
scene.render.resolution_percentage = 50
scene.render.dither_intensity = 0.0
scene.cycles.use_denoising = False
scene.cycles.samples = 10
scene.cycles.sampling_pattern = 'TABULATED_SOBOL'
scene.cycles.light_sampling_threshold = 0.0
scene.cycles.use_adaptive_sampling = False
scene.cycles.use_light_tree = False
scene.cycles.blur_glossy = 0.0
scene.cycles.volume_bounces = 1
scene.cycles.pixel_filter_type = 'GAUSSIAN'
scene.cycles.sample_clamp_indirect = 0.0
scene.view_settings.view_transform = 'Standard'
bpy.context.view_layer.update()
